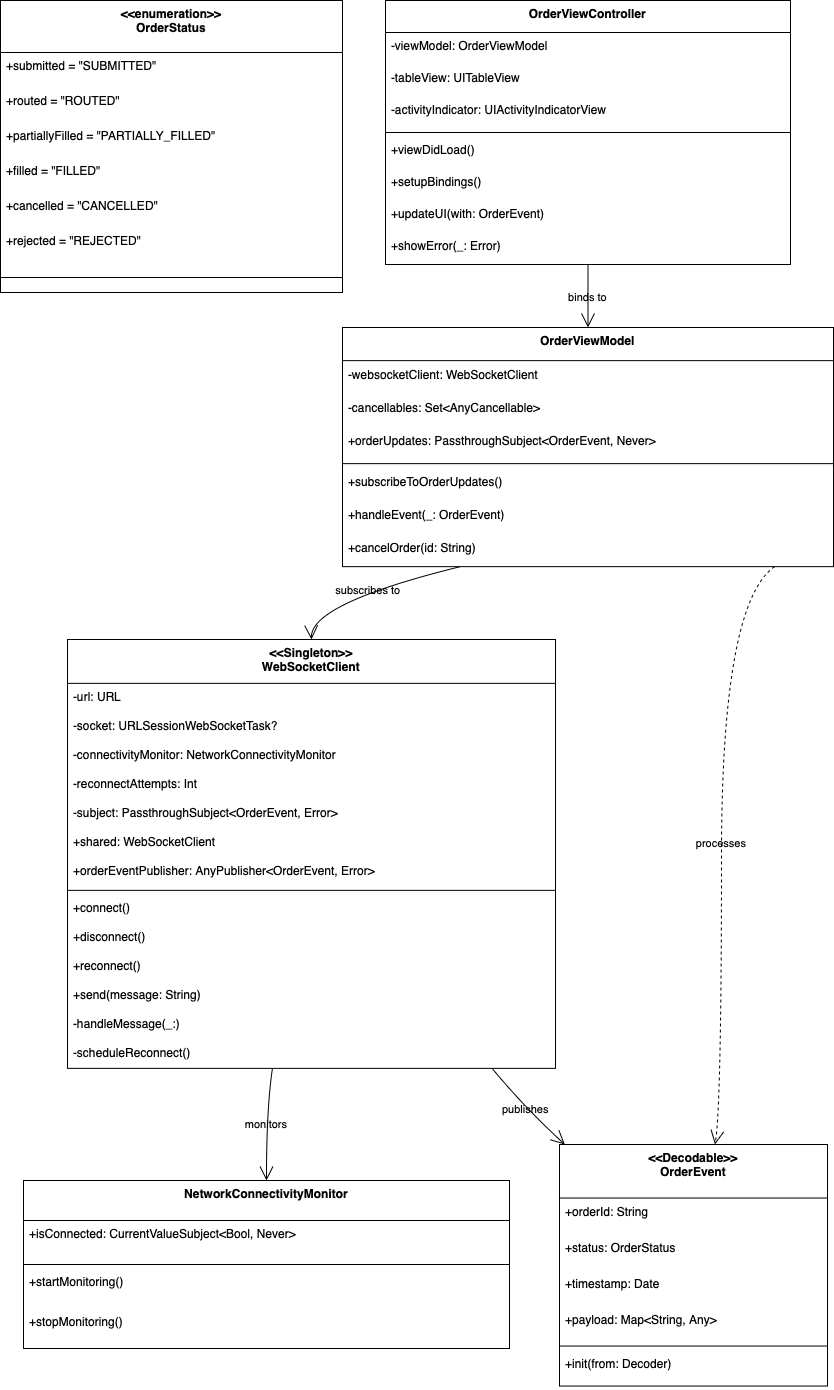

The diagram above was exported from draw.io. Its source (the exported page's mxGraphModel, read from the mxfile embedded in the PNG):
<mxGraphModel dx="1072" dy="643" grid="1" gridSize="10" guides="1" tooltips="1" connect="1" arrows="1" fold="1" page="1" pageScale="1" pageWidth="827" pageHeight="1169" math="0" shadow="0">
  <root>
    <mxCell id="0" />
    <mxCell id="1" parent="0" />
    <mxCell id="8NTySbUftHQgEbURgACw-77" value="&lt;&lt;Singleton&gt;&gt;&#10;WebSocketClient" style="swimlane;fontStyle=1;align=center;verticalAlign=top;childLayout=stackLayout;horizontal=1;startSize=43.862068965517246;horizontalStack=0;resizeParent=1;resizeParentMax=0;resizeLast=0;collapsible=0;marginBottom=0;labelBackgroundColor=none;" vertex="1" parent="1">
      <mxGeometry x="202" y="669" width="488" height="428.8620689655172" as="geometry" />
    </mxCell>
    <mxCell id="8NTySbUftHQgEbURgACw-78" value="-url: URL" style="text;strokeColor=none;fillColor=none;align=left;verticalAlign=top;spacingLeft=4;spacingRight=4;overflow=hidden;rotatable=0;points=[[0,0.5],[1,0.5]];portConstraint=eastwest;labelBackgroundColor=none;" vertex="1" parent="8NTySbUftHQgEbURgACw-77">
      <mxGeometry y="43.862068965517246" width="488" height="29" as="geometry" />
    </mxCell>
    <mxCell id="8NTySbUftHQgEbURgACw-79" value="-socket: URLSessionWebSocketTask?" style="text;strokeColor=none;fillColor=none;align=left;verticalAlign=top;spacingLeft=4;spacingRight=4;overflow=hidden;rotatable=0;points=[[0,0.5],[1,0.5]];portConstraint=eastwest;labelBackgroundColor=none;" vertex="1" parent="8NTySbUftHQgEbURgACw-77">
      <mxGeometry y="72.86206896551724" width="488" height="29" as="geometry" />
    </mxCell>
    <mxCell id="8NTySbUftHQgEbURgACw-80" value="-connectivityMonitor: NetworkConnectivityMonitor" style="text;strokeColor=none;fillColor=none;align=left;verticalAlign=top;spacingLeft=4;spacingRight=4;overflow=hidden;rotatable=0;points=[[0,0.5],[1,0.5]];portConstraint=eastwest;labelBackgroundColor=none;" vertex="1" parent="8NTySbUftHQgEbURgACw-77">
      <mxGeometry y="101.86206896551724" width="488" height="29" as="geometry" />
    </mxCell>
    <mxCell id="8NTySbUftHQgEbURgACw-81" value="-reconnectAttempts: Int" style="text;strokeColor=none;fillColor=none;align=left;verticalAlign=top;spacingLeft=4;spacingRight=4;overflow=hidden;rotatable=0;points=[[0,0.5],[1,0.5]];portConstraint=eastwest;labelBackgroundColor=none;" vertex="1" parent="8NTySbUftHQgEbURgACw-77">
      <mxGeometry y="130.86206896551724" width="488" height="29" as="geometry" />
    </mxCell>
    <mxCell id="8NTySbUftHQgEbURgACw-82" value="-subject: PassthroughSubject&lt;OrderEvent, Error&gt;" style="text;strokeColor=none;fillColor=none;align=left;verticalAlign=top;spacingLeft=4;spacingRight=4;overflow=hidden;rotatable=0;points=[[0,0.5],[1,0.5]];portConstraint=eastwest;labelBackgroundColor=none;" vertex="1" parent="8NTySbUftHQgEbURgACw-77">
      <mxGeometry y="159.86206896551724" width="488" height="29" as="geometry" />
    </mxCell>
    <mxCell id="8NTySbUftHQgEbURgACw-83" value="+shared: WebSocketClient" style="text;strokeColor=none;fillColor=none;align=left;verticalAlign=top;spacingLeft=4;spacingRight=4;overflow=hidden;rotatable=0;points=[[0,0.5],[1,0.5]];portConstraint=eastwest;labelBackgroundColor=none;" vertex="1" parent="8NTySbUftHQgEbURgACw-77">
      <mxGeometry y="188.86206896551724" width="488" height="29" as="geometry" />
    </mxCell>
    <mxCell id="8NTySbUftHQgEbURgACw-84" value="+orderEventPublisher: AnyPublisher&lt;OrderEvent, Error&gt;" style="text;strokeColor=none;fillColor=none;align=left;verticalAlign=top;spacingLeft=4;spacingRight=4;overflow=hidden;rotatable=0;points=[[0,0.5],[1,0.5]];portConstraint=eastwest;labelBackgroundColor=none;" vertex="1" parent="8NTySbUftHQgEbURgACw-77">
      <mxGeometry y="217.86206896551724" width="488" height="29" as="geometry" />
    </mxCell>
    <mxCell id="8NTySbUftHQgEbURgACw-85" style="line;strokeWidth=1;fillColor=none;align=left;verticalAlign=middle;spacingTop=-1;spacingLeft=3;spacingRight=3;rotatable=0;labelPosition=right;points=[];portConstraint=eastwest;labelBackgroundColor=none;" vertex="1" parent="8NTySbUftHQgEbURgACw-77">
      <mxGeometry y="246.86206896551724" width="488" height="8" as="geometry" />
    </mxCell>
    <mxCell id="8NTySbUftHQgEbURgACw-86" value="+connect()" style="text;strokeColor=none;fillColor=none;align=left;verticalAlign=top;spacingLeft=4;spacingRight=4;overflow=hidden;rotatable=0;points=[[0,0.5],[1,0.5]];portConstraint=eastwest;labelBackgroundColor=none;" vertex="1" parent="8NTySbUftHQgEbURgACw-77">
      <mxGeometry y="254.86206896551724" width="488" height="29" as="geometry" />
    </mxCell>
    <mxCell id="8NTySbUftHQgEbURgACw-87" value="+disconnect()" style="text;strokeColor=none;fillColor=none;align=left;verticalAlign=top;spacingLeft=4;spacingRight=4;overflow=hidden;rotatable=0;points=[[0,0.5],[1,0.5]];portConstraint=eastwest;labelBackgroundColor=none;" vertex="1" parent="8NTySbUftHQgEbURgACw-77">
      <mxGeometry y="283.8620689655172" width="488" height="29" as="geometry" />
    </mxCell>
    <mxCell id="8NTySbUftHQgEbURgACw-88" value="+reconnect()" style="text;strokeColor=none;fillColor=none;align=left;verticalAlign=top;spacingLeft=4;spacingRight=4;overflow=hidden;rotatable=0;points=[[0,0.5],[1,0.5]];portConstraint=eastwest;labelBackgroundColor=none;" vertex="1" parent="8NTySbUftHQgEbURgACw-77">
      <mxGeometry y="312.8620689655172" width="488" height="29" as="geometry" />
    </mxCell>
    <mxCell id="8NTySbUftHQgEbURgACw-89" value="+send(message: String)" style="text;strokeColor=none;fillColor=none;align=left;verticalAlign=top;spacingLeft=4;spacingRight=4;overflow=hidden;rotatable=0;points=[[0,0.5],[1,0.5]];portConstraint=eastwest;labelBackgroundColor=none;" vertex="1" parent="8NTySbUftHQgEbURgACw-77">
      <mxGeometry y="341.8620689655172" width="488" height="29" as="geometry" />
    </mxCell>
    <mxCell id="8NTySbUftHQgEbURgACw-90" value="-handleMessage(_:)" style="text;strokeColor=none;fillColor=none;align=left;verticalAlign=top;spacingLeft=4;spacingRight=4;overflow=hidden;rotatable=0;points=[[0,0.5],[1,0.5]];portConstraint=eastwest;labelBackgroundColor=none;" vertex="1" parent="8NTySbUftHQgEbURgACw-77">
      <mxGeometry y="370.8620689655172" width="488" height="29" as="geometry" />
    </mxCell>
    <mxCell id="8NTySbUftHQgEbURgACw-91" value="-scheduleReconnect()" style="text;strokeColor=none;fillColor=none;align=left;verticalAlign=top;spacingLeft=4;spacingRight=4;overflow=hidden;rotatable=0;points=[[0,0.5],[1,0.5]];portConstraint=eastwest;labelBackgroundColor=none;" vertex="1" parent="8NTySbUftHQgEbURgACw-77">
      <mxGeometry y="399.8620689655172" width="488" height="29" as="geometry" />
    </mxCell>
    <mxCell id="8NTySbUftHQgEbURgACw-92" value="NetworkConnectivityMonitor" style="swimlane;fontStyle=1;align=center;verticalAlign=top;childLayout=stackLayout;horizontal=1;startSize=40;horizontalStack=0;resizeParent=1;resizeParentMax=0;resizeLast=0;collapsible=0;marginBottom=0;labelBackgroundColor=none;" vertex="1" parent="1">
      <mxGeometry x="158" y="1210" width="486" height="168" as="geometry" />
    </mxCell>
    <mxCell id="8NTySbUftHQgEbURgACw-93" value="+isConnected: CurrentValueSubject&lt;Bool, Never&gt;" style="text;strokeColor=none;fillColor=none;align=left;verticalAlign=top;spacingLeft=4;spacingRight=4;overflow=hidden;rotatable=0;points=[[0,0.5],[1,0.5]];portConstraint=eastwest;labelBackgroundColor=none;" vertex="1" parent="8NTySbUftHQgEbURgACw-92">
      <mxGeometry y="40" width="486" height="40" as="geometry" />
    </mxCell>
    <mxCell id="8NTySbUftHQgEbURgACw-94" style="line;strokeWidth=1;fillColor=none;align=left;verticalAlign=middle;spacingTop=-1;spacingLeft=3;spacingRight=3;rotatable=0;labelPosition=right;points=[];portConstraint=eastwest;labelBackgroundColor=none;" vertex="1" parent="8NTySbUftHQgEbURgACw-92">
      <mxGeometry y="80" width="486" height="8" as="geometry" />
    </mxCell>
    <mxCell id="8NTySbUftHQgEbURgACw-95" value="+startMonitoring()" style="text;strokeColor=none;fillColor=none;align=left;verticalAlign=top;spacingLeft=4;spacingRight=4;overflow=hidden;rotatable=0;points=[[0,0.5],[1,0.5]];portConstraint=eastwest;labelBackgroundColor=none;" vertex="1" parent="8NTySbUftHQgEbURgACw-92">
      <mxGeometry y="88" width="486" height="40" as="geometry" />
    </mxCell>
    <mxCell id="8NTySbUftHQgEbURgACw-96" value="+stopMonitoring()" style="text;strokeColor=none;fillColor=none;align=left;verticalAlign=top;spacingLeft=4;spacingRight=4;overflow=hidden;rotatable=0;points=[[0,0.5],[1,0.5]];portConstraint=eastwest;labelBackgroundColor=none;" vertex="1" parent="8NTySbUftHQgEbURgACw-92">
      <mxGeometry y="128" width="486" height="40" as="geometry" />
    </mxCell>
    <mxCell id="8NTySbUftHQgEbURgACw-97" value="&lt;&lt;Decodable&gt;&gt;&#10;OrderEvent" style="swimlane;fontStyle=1;align=center;verticalAlign=top;childLayout=stackLayout;horizontal=1;startSize=53.53846153846154;horizontalStack=0;resizeParent=1;resizeParentMax=0;resizeLast=0;collapsible=0;marginBottom=0;labelBackgroundColor=none;" vertex="1" parent="1">
      <mxGeometry x="694" y="1174" width="268" height="241.53846153846155" as="geometry" />
    </mxCell>
    <mxCell id="8NTySbUftHQgEbURgACw-98" value="+orderId: String" style="text;strokeColor=none;fillColor=none;align=left;verticalAlign=top;spacingLeft=4;spacingRight=4;overflow=hidden;rotatable=0;points=[[0,0.5],[1,0.5]];portConstraint=eastwest;labelBackgroundColor=none;" vertex="1" parent="8NTySbUftHQgEbURgACw-97">
      <mxGeometry y="53.53846153846154" width="268" height="36" as="geometry" />
    </mxCell>
    <mxCell id="8NTySbUftHQgEbURgACw-99" value="+status: OrderStatus" style="text;strokeColor=none;fillColor=none;align=left;verticalAlign=top;spacingLeft=4;spacingRight=4;overflow=hidden;rotatable=0;points=[[0,0.5],[1,0.5]];portConstraint=eastwest;labelBackgroundColor=none;" vertex="1" parent="8NTySbUftHQgEbURgACw-97">
      <mxGeometry y="89.53846153846155" width="268" height="36" as="geometry" />
    </mxCell>
    <mxCell id="8NTySbUftHQgEbURgACw-100" value="+timestamp: Date" style="text;strokeColor=none;fillColor=none;align=left;verticalAlign=top;spacingLeft=4;spacingRight=4;overflow=hidden;rotatable=0;points=[[0,0.5],[1,0.5]];portConstraint=eastwest;labelBackgroundColor=none;" vertex="1" parent="8NTySbUftHQgEbURgACw-97">
      <mxGeometry y="125.53846153846155" width="268" height="36" as="geometry" />
    </mxCell>
    <mxCell id="8NTySbUftHQgEbURgACw-101" value="+payload: Map&lt;String, Any&gt;" style="text;strokeColor=none;fillColor=none;align=left;verticalAlign=top;spacingLeft=4;spacingRight=4;overflow=hidden;rotatable=0;points=[[0,0.5],[1,0.5]];portConstraint=eastwest;labelBackgroundColor=none;" vertex="1" parent="8NTySbUftHQgEbURgACw-97">
      <mxGeometry y="161.53846153846155" width="268" height="36" as="geometry" />
    </mxCell>
    <mxCell id="8NTySbUftHQgEbURgACw-102" style="line;strokeWidth=1;fillColor=none;align=left;verticalAlign=middle;spacingTop=-1;spacingLeft=3;spacingRight=3;rotatable=0;labelPosition=right;points=[];portConstraint=eastwest;labelBackgroundColor=none;" vertex="1" parent="8NTySbUftHQgEbURgACw-97">
      <mxGeometry y="197.53846153846155" width="268" height="8" as="geometry" />
    </mxCell>
    <mxCell id="8NTySbUftHQgEbURgACw-103" value="+init(from: Decoder)" style="text;strokeColor=none;fillColor=none;align=left;verticalAlign=top;spacingLeft=4;spacingRight=4;overflow=hidden;rotatable=0;points=[[0,0.5],[1,0.5]];portConstraint=eastwest;labelBackgroundColor=none;" vertex="1" parent="8NTySbUftHQgEbURgACw-97">
      <mxGeometry y="205.53846153846155" width="268" height="36" as="geometry" />
    </mxCell>
    <mxCell id="8NTySbUftHQgEbURgACw-104" value="&lt;&lt;enumeration&gt;&gt;&#10;OrderStatus" style="swimlane;fontStyle=1;align=center;verticalAlign=top;childLayout=stackLayout;horizontal=1;startSize=52;horizontalStack=0;resizeParent=1;resizeParentMax=0;resizeLast=0;collapsible=0;marginBottom=0;labelBackgroundColor=none;" vertex="1" parent="1">
      <mxGeometry x="135" y="30" width="342" height="292" as="geometry" />
    </mxCell>
    <mxCell id="8NTySbUftHQgEbURgACw-105" value="+submitted = &quot;SUBMITTED&quot;" style="text;strokeColor=none;fillColor=none;align=left;verticalAlign=top;spacingLeft=4;spacingRight=4;overflow=hidden;rotatable=0;points=[[0,0.5],[1,0.5]];portConstraint=eastwest;labelBackgroundColor=none;" vertex="1" parent="8NTySbUftHQgEbURgACw-104">
      <mxGeometry y="52" width="342" height="35" as="geometry" />
    </mxCell>
    <mxCell id="8NTySbUftHQgEbURgACw-135" value="+routed = &quot;ROUTED&quot;" style="text;strokeColor=none;fillColor=none;align=left;verticalAlign=top;spacingLeft=4;spacingRight=4;overflow=hidden;rotatable=0;points=[[0,0.5],[1,0.5]];portConstraint=eastwest;labelBackgroundColor=none;" vertex="1" parent="8NTySbUftHQgEbURgACw-104">
      <mxGeometry y="87" width="342" height="35" as="geometry" />
    </mxCell>
    <mxCell id="8NTySbUftHQgEbURgACw-106" value="+partiallyFilled = &quot;PARTIALLY_FILLED&quot;" style="text;strokeColor=none;fillColor=none;align=left;verticalAlign=top;spacingLeft=4;spacingRight=4;overflow=hidden;rotatable=0;points=[[0,0.5],[1,0.5]];portConstraint=eastwest;labelBackgroundColor=none;" vertex="1" parent="8NTySbUftHQgEbURgACw-104">
      <mxGeometry y="122" width="342" height="35" as="geometry" />
    </mxCell>
    <mxCell id="8NTySbUftHQgEbURgACw-107" value="+filled = &quot;FILLED&quot;" style="text;strokeColor=none;fillColor=none;align=left;verticalAlign=top;spacingLeft=4;spacingRight=4;overflow=hidden;rotatable=0;points=[[0,0.5],[1,0.5]];portConstraint=eastwest;labelBackgroundColor=none;" vertex="1" parent="8NTySbUftHQgEbURgACw-104">
      <mxGeometry y="157" width="342" height="35" as="geometry" />
    </mxCell>
    <mxCell id="8NTySbUftHQgEbURgACw-108" value="+cancelled = &quot;CANCELLED&quot;" style="text;strokeColor=none;fillColor=none;align=left;verticalAlign=top;spacingLeft=4;spacingRight=4;overflow=hidden;rotatable=0;points=[[0,0.5],[1,0.5]];portConstraint=eastwest;labelBackgroundColor=none;" vertex="1" parent="8NTySbUftHQgEbURgACw-104">
      <mxGeometry y="192" width="342" height="35" as="geometry" />
    </mxCell>
    <mxCell id="8NTySbUftHQgEbURgACw-134" value="+rejected = &quot;REJECTED&quot;" style="text;strokeColor=none;fillColor=none;align=left;verticalAlign=top;spacingLeft=4;spacingRight=4;overflow=hidden;rotatable=0;points=[[0,0.5],[1,0.5]];portConstraint=eastwest;labelBackgroundColor=none;" vertex="1" parent="8NTySbUftHQgEbURgACw-104">
      <mxGeometry y="227" width="342" height="35" as="geometry" />
    </mxCell>
    <mxCell id="8NTySbUftHQgEbURgACw-109" style="line;strokeWidth=1;fillColor=none;align=left;verticalAlign=middle;spacingTop=-1;spacingLeft=3;spacingRight=3;rotatable=0;labelPosition=right;points=[];portConstraint=eastwest;labelBackgroundColor=none;" vertex="1" parent="8NTySbUftHQgEbURgACw-104">
      <mxGeometry y="262" width="342" height="30" as="geometry" />
    </mxCell>
    <mxCell id="8NTySbUftHQgEbURgACw-110" value="OrderViewModel" style="swimlane;fontStyle=1;align=center;verticalAlign=top;childLayout=stackLayout;horizontal=1;startSize=33.142857142857146;horizontalStack=0;resizeParent=1;resizeParentMax=0;resizeLast=0;collapsible=0;marginBottom=0;labelBackgroundColor=none;" vertex="1" parent="1">
      <mxGeometry x="477" y="357" width="491" height="239.14285714285714" as="geometry" />
    </mxCell>
    <mxCell id="8NTySbUftHQgEbURgACw-111" value="-websocketClient: WebSocketClient" style="text;strokeColor=none;fillColor=none;align=left;verticalAlign=top;spacingLeft=4;spacingRight=4;overflow=hidden;rotatable=0;points=[[0,0.5],[1,0.5]];portConstraint=eastwest;labelBackgroundColor=none;" vertex="1" parent="8NTySbUftHQgEbURgACw-110">
      <mxGeometry y="33.142857142857146" width="491" height="33" as="geometry" />
    </mxCell>
    <mxCell id="8NTySbUftHQgEbURgACw-112" value="-cancellables: Set&lt;AnyCancellable&gt;" style="text;strokeColor=none;fillColor=none;align=left;verticalAlign=top;spacingLeft=4;spacingRight=4;overflow=hidden;rotatable=0;points=[[0,0.5],[1,0.5]];portConstraint=eastwest;labelBackgroundColor=none;" vertex="1" parent="8NTySbUftHQgEbURgACw-110">
      <mxGeometry y="66.14285714285714" width="491" height="33" as="geometry" />
    </mxCell>
    <mxCell id="8NTySbUftHQgEbURgACw-113" value="+orderUpdates: PassthroughSubject&lt;OrderEvent, Never&gt;" style="text;strokeColor=none;fillColor=none;align=left;verticalAlign=top;spacingLeft=4;spacingRight=4;overflow=hidden;rotatable=0;points=[[0,0.5],[1,0.5]];portConstraint=eastwest;labelBackgroundColor=none;" vertex="1" parent="8NTySbUftHQgEbURgACw-110">
      <mxGeometry y="99.14285714285714" width="491" height="33" as="geometry" />
    </mxCell>
    <mxCell id="8NTySbUftHQgEbURgACw-114" style="line;strokeWidth=1;fillColor=none;align=left;verticalAlign=middle;spacingTop=-1;spacingLeft=3;spacingRight=3;rotatable=0;labelPosition=right;points=[];portConstraint=eastwest;labelBackgroundColor=none;" vertex="1" parent="8NTySbUftHQgEbURgACw-110">
      <mxGeometry y="132.14285714285714" width="491" height="8" as="geometry" />
    </mxCell>
    <mxCell id="8NTySbUftHQgEbURgACw-115" value="+subscribeToOrderUpdates()" style="text;strokeColor=none;fillColor=none;align=left;verticalAlign=top;spacingLeft=4;spacingRight=4;overflow=hidden;rotatable=0;points=[[0,0.5],[1,0.5]];portConstraint=eastwest;labelBackgroundColor=none;" vertex="1" parent="8NTySbUftHQgEbURgACw-110">
      <mxGeometry y="140.14285714285714" width="491" height="33" as="geometry" />
    </mxCell>
    <mxCell id="8NTySbUftHQgEbURgACw-116" value="+handleEvent(_: OrderEvent)" style="text;strokeColor=none;fillColor=none;align=left;verticalAlign=top;spacingLeft=4;spacingRight=4;overflow=hidden;rotatable=0;points=[[0,0.5],[1,0.5]];portConstraint=eastwest;labelBackgroundColor=none;" vertex="1" parent="8NTySbUftHQgEbURgACw-110">
      <mxGeometry y="173.14285714285714" width="491" height="33" as="geometry" />
    </mxCell>
    <mxCell id="8NTySbUftHQgEbURgACw-117" value="+cancelOrder(id: String)" style="text;strokeColor=none;fillColor=none;align=left;verticalAlign=top;spacingLeft=4;spacingRight=4;overflow=hidden;rotatable=0;points=[[0,0.5],[1,0.5]];portConstraint=eastwest;labelBackgroundColor=none;" vertex="1" parent="8NTySbUftHQgEbURgACw-110">
      <mxGeometry y="206.14285714285714" width="491" height="33" as="geometry" />
    </mxCell>
    <mxCell id="8NTySbUftHQgEbURgACw-118" value="OrderViewController" style="swimlane;fontStyle=1;align=center;verticalAlign=top;childLayout=stackLayout;horizontal=1;startSize=32;horizontalStack=0;resizeParent=1;resizeParentMax=0;resizeLast=0;collapsible=0;marginBottom=0;labelBackgroundColor=none;" vertex="1" parent="1">
      <mxGeometry x="520" y="30" width="405" height="264" as="geometry" />
    </mxCell>
    <mxCell id="8NTySbUftHQgEbURgACw-119" value="-viewModel: OrderViewModel" style="text;strokeColor=none;fillColor=none;align=left;verticalAlign=top;spacingLeft=4;spacingRight=4;overflow=hidden;rotatable=0;points=[[0,0.5],[1,0.5]];portConstraint=eastwest;labelBackgroundColor=none;" vertex="1" parent="8NTySbUftHQgEbURgACw-118">
      <mxGeometry y="32" width="405" height="32" as="geometry" />
    </mxCell>
    <mxCell id="8NTySbUftHQgEbURgACw-120" value="-tableView: UITableView" style="text;strokeColor=none;fillColor=none;align=left;verticalAlign=top;spacingLeft=4;spacingRight=4;overflow=hidden;rotatable=0;points=[[0,0.5],[1,0.5]];portConstraint=eastwest;labelBackgroundColor=none;" vertex="1" parent="8NTySbUftHQgEbURgACw-118">
      <mxGeometry y="64" width="405" height="32" as="geometry" />
    </mxCell>
    <mxCell id="8NTySbUftHQgEbURgACw-121" value="-activityIndicator: UIActivityIndicatorView" style="text;strokeColor=none;fillColor=none;align=left;verticalAlign=top;spacingLeft=4;spacingRight=4;overflow=hidden;rotatable=0;points=[[0,0.5],[1,0.5]];portConstraint=eastwest;labelBackgroundColor=none;" vertex="1" parent="8NTySbUftHQgEbURgACw-118">
      <mxGeometry y="96" width="405" height="32" as="geometry" />
    </mxCell>
    <mxCell id="8NTySbUftHQgEbURgACw-122" style="line;strokeWidth=1;fillColor=none;align=left;verticalAlign=middle;spacingTop=-1;spacingLeft=3;spacingRight=3;rotatable=0;labelPosition=right;points=[];portConstraint=eastwest;labelBackgroundColor=none;" vertex="1" parent="8NTySbUftHQgEbURgACw-118">
      <mxGeometry y="128" width="405" height="8" as="geometry" />
    </mxCell>
    <mxCell id="8NTySbUftHQgEbURgACw-123" value="+viewDidLoad()" style="text;strokeColor=none;fillColor=none;align=left;verticalAlign=top;spacingLeft=4;spacingRight=4;overflow=hidden;rotatable=0;points=[[0,0.5],[1,0.5]];portConstraint=eastwest;labelBackgroundColor=none;" vertex="1" parent="8NTySbUftHQgEbURgACw-118">
      <mxGeometry y="136" width="405" height="32" as="geometry" />
    </mxCell>
    <mxCell id="8NTySbUftHQgEbURgACw-124" value="+setupBindings()" style="text;strokeColor=none;fillColor=none;align=left;verticalAlign=top;spacingLeft=4;spacingRight=4;overflow=hidden;rotatable=0;points=[[0,0.5],[1,0.5]];portConstraint=eastwest;labelBackgroundColor=none;" vertex="1" parent="8NTySbUftHQgEbURgACw-118">
      <mxGeometry y="168" width="405" height="32" as="geometry" />
    </mxCell>
    <mxCell id="8NTySbUftHQgEbURgACw-125" value="+updateUI(with: OrderEvent)" style="text;strokeColor=none;fillColor=none;align=left;verticalAlign=top;spacingLeft=4;spacingRight=4;overflow=hidden;rotatable=0;points=[[0,0.5],[1,0.5]];portConstraint=eastwest;labelBackgroundColor=none;" vertex="1" parent="8NTySbUftHQgEbURgACw-118">
      <mxGeometry y="200" width="405" height="32" as="geometry" />
    </mxCell>
    <mxCell id="8NTySbUftHQgEbURgACw-126" value="+showError(_: Error)" style="text;strokeColor=none;fillColor=none;align=left;verticalAlign=top;spacingLeft=4;spacingRight=4;overflow=hidden;rotatable=0;points=[[0,0.5],[1,0.5]];portConstraint=eastwest;labelBackgroundColor=none;" vertex="1" parent="8NTySbUftHQgEbURgACw-118">
      <mxGeometry y="232" width="405" height="32" as="geometry" />
    </mxCell>
    <mxCell id="8NTySbUftHQgEbURgACw-127" value="monitors" style="curved=1;startArrow=none;endArrow=open;endSize=12;exitX=0.42;exitY=1;entryX=0.5;entryY=0;rounded=0;labelBackgroundColor=none;fontColor=default;" edge="1" parent="1" source="8NTySbUftHQgEbURgACw-77" target="8NTySbUftHQgEbURgACw-92">
      <mxGeometry relative="1" as="geometry">
        <Array as="points">
          <mxPoint x="401" y="1137" />
        </Array>
      </mxGeometry>
    </mxCell>
    <mxCell id="8NTySbUftHQgEbURgACw-128" value="publishes" style="curved=1;startArrow=none;endArrow=open;endSize=12;exitX=0.87;exitY=1;entryX=0.02;entryY=0;rounded=0;labelBackgroundColor=none;fontColor=default;" edge="1" parent="1" source="8NTySbUftHQgEbURgACw-77" target="8NTySbUftHQgEbURgACw-97">
      <mxGeometry relative="1" as="geometry">
        <Array as="points">
          <mxPoint x="659" y="1137" />
        </Array>
      </mxGeometry>
    </mxCell>
    <mxCell id="8NTySbUftHQgEbURgACw-129" value="subscribes to" style="curved=1;startArrow=none;endArrow=open;endSize=12;exitX=0.24;exitY=1;entryX=0.5;entryY=0;rounded=0;labelBackgroundColor=none;fontColor=default;" edge="1" parent="1" source="8NTySbUftHQgEbURgACw-110" target="8NTySbUftHQgEbURgACw-77">
      <mxGeometry relative="1" as="geometry">
        <Array as="points">
          <mxPoint x="445" y="633" />
        </Array>
      </mxGeometry>
    </mxCell>
    <mxCell id="8NTySbUftHQgEbURgACw-130" value="processes" style="curved=1;dashed=1;startArrow=none;endArrow=open;endSize=12;exitX=0.88;exitY=1;entryX=0.58;entryY=0;rounded=0;labelBackgroundColor=none;fontColor=default;" edge="1" parent="1" source="8NTySbUftHQgEbURgACw-110" target="8NTySbUftHQgEbURgACw-97">
      <mxGeometry relative="1" as="geometry">
        <Array as="points">
          <mxPoint x="856" y="633" />
          <mxPoint x="856" y="1137" />
        </Array>
      </mxGeometry>
    </mxCell>
    <mxCell id="8NTySbUftHQgEbURgACw-131" value="binds to" style="curved=1;startArrow=none;endArrow=open;endSize=12;exitX=0.5;exitY=1;entryX=0.5;entryY=0;rounded=0;labelBackgroundColor=none;fontColor=default;" edge="1" parent="1" source="8NTySbUftHQgEbURgACw-118" target="8NTySbUftHQgEbURgACw-110">
      <mxGeometry relative="1" as="geometry">
        <Array as="points" />
      </mxGeometry>
    </mxCell>
  </root>
</mxGraphModel>